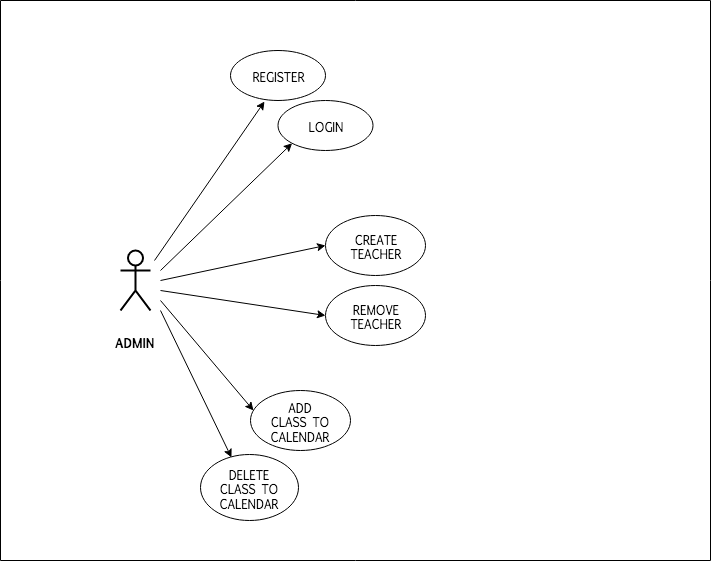

The diagram above was exported from draw.io. Its source (the exported page's mxGraphModel, read from the mxfile embedded in the PNG):
<mxGraphModel dx="1160" dy="679" grid="1" gridSize="10" guides="1" tooltips="1" connect="1" arrows="1" fold="1" page="1" pageScale="1" pageWidth="827" pageHeight="1169" math="0" shadow="0">
  <root>
    <mxCell id="0" />
    <mxCell id="1" parent="0" />
    <mxCell id="gIYSH9qu07DOz5qtcadX-1" value="&lt;p style=&quot;font-size: 16px&quot;&gt;&lt;font style=&quot;font-size: 12px&quot; face=&quot;Lucida Console&quot;&gt;&lt;b&gt;ADMIN&lt;/b&gt;&lt;/font&gt;&lt;/p&gt;" style="shape=umlActor;verticalLabelPosition=bottom;labelBackgroundColor=#ffffff;verticalAlign=top;html=1;strokeWidth=2;perimeterSpacing=0;" parent="1" vertex="1">
      <mxGeometry x="140" y="370" width="30" height="60" as="geometry" />
    </mxCell>
    <mxCell id="gIYSH9qu07DOz5qtcadX-5" value="REGISTER" style="ellipse;whiteSpace=wrap;html=1;fontFamily=Lucida Console;" parent="1" vertex="1">
      <mxGeometry x="250" y="170" width="95" height="50" as="geometry" />
    </mxCell>
    <mxCell id="gIYSH9qu07DOz5qtcadX-9" value="LOGIN" style="ellipse;whiteSpace=wrap;html=1;fontFamily=Lucida Console;" parent="1" vertex="1">
      <mxGeometry x="297.5" y="220" width="95" height="50" as="geometry" />
    </mxCell>
    <mxCell id="gIYSH9qu07DOz5qtcadX-10" value="&lt;div&gt;CREATE&lt;/div&gt;&lt;div&gt;TEACHER&lt;/div&gt;" style="ellipse;whiteSpace=wrap;html=1;fontFamily=Lucida Console;" parent="1" vertex="1">
      <mxGeometry x="345" y="335" width="100" height="60" as="geometry" />
    </mxCell>
    <mxCell id="gIYSH9qu07DOz5qtcadX-11" value="&lt;div&gt;REMOVE&lt;br&gt;&lt;/div&gt;&lt;div&gt;TEACHER&lt;br&gt;&lt;/div&gt;" style="ellipse;whiteSpace=wrap;html=1;fontFamily=Lucida Console;" parent="1" vertex="1">
      <mxGeometry x="345" y="405" width="100" height="60" as="geometry" />
    </mxCell>
    <mxCell id="gIYSH9qu07DOz5qtcadX-12" value="&lt;div&gt;ADD&lt;br&gt;&lt;/div&gt;&lt;div&gt;CLASS TO CALENDAR&lt;br&gt;&lt;/div&gt;" style="ellipse;whiteSpace=wrap;html=1;fontFamily=Lucida Console;" parent="1" vertex="1">
      <mxGeometry x="270" y="510" width="100" height="60" as="geometry" />
    </mxCell>
    <mxCell id="gIYSH9qu07DOz5qtcadX-13" value="&lt;div&gt;DELETE&lt;/div&gt;&lt;div&gt;CLASS TO CALENDAR&lt;br&gt;&lt;/div&gt;" style="ellipse;whiteSpace=wrap;html=1;fontFamily=Lucida Console;" parent="1" vertex="1">
      <mxGeometry x="220" y="574" width="98" height="66" as="geometry" />
    </mxCell>
    <mxCell id="gIYSH9qu07DOz5qtcadX-31" value="" style="endArrow=classic;html=1;entryX=0.316;entryY=0.045;entryDx=0;entryDy=0;entryPerimeter=0;" parent="1" target="gIYSH9qu07DOz5qtcadX-13" edge="1">
      <mxGeometry width="50" height="50" relative="1" as="geometry">
        <mxPoint x="180" y="430" as="sourcePoint" />
        <mxPoint x="190" y="630" as="targetPoint" />
      </mxGeometry>
    </mxCell>
    <mxCell id="gIYSH9qu07DOz5qtcadX-37" value="" style="endArrow=classic;html=1;entryX=0;entryY=1;entryDx=0;entryDy=0;" parent="1" target="gIYSH9qu07DOz5qtcadX-9" edge="1">
      <mxGeometry width="50" height="50" relative="1" as="geometry">
        <mxPoint x="180" y="390" as="sourcePoint" />
        <mxPoint x="230.96800000000007" y="556.97" as="targetPoint" />
      </mxGeometry>
    </mxCell>
    <mxCell id="gIYSH9qu07DOz5qtcadX-38" value="" style="endArrow=classic;html=1;entryX=0;entryY=0.5;entryDx=0;entryDy=0;" parent="1" target="gIYSH9qu07DOz5qtcadX-10" edge="1">
      <mxGeometry width="50" height="50" relative="1" as="geometry">
        <mxPoint x="180" y="400" as="sourcePoint" />
        <mxPoint x="240.96800000000007" y="566.97" as="targetPoint" />
      </mxGeometry>
    </mxCell>
    <mxCell id="gIYSH9qu07DOz5qtcadX-39" value="" style="endArrow=classic;html=1;entryX=0.03;entryY=0.333;entryDx=0;entryDy=0;entryPerimeter=0;" parent="1" target="gIYSH9qu07DOz5qtcadX-12" edge="1">
      <mxGeometry width="50" height="50" relative="1" as="geometry">
        <mxPoint x="180" y="420" as="sourcePoint" />
        <mxPoint x="250.96800000000007" y="576.97" as="targetPoint" />
      </mxGeometry>
    </mxCell>
    <mxCell id="gIYSH9qu07DOz5qtcadX-40" value="" style="endArrow=classic;html=1;entryX=0;entryY=0.5;entryDx=0;entryDy=0;" parent="1" target="gIYSH9qu07DOz5qtcadX-11" edge="1">
      <mxGeometry width="50" height="50" relative="1" as="geometry">
        <mxPoint x="180" y="410" as="sourcePoint" />
        <mxPoint x="260.9680000000001" y="586.97" as="targetPoint" />
      </mxGeometry>
    </mxCell>
    <mxCell id="gIYSH9qu07DOz5qtcadX-41" value="" style="endArrow=classic;html=1;entryX=0.358;entryY=1.02;entryDx=0;entryDy=0;entryPerimeter=0;" parent="1" target="gIYSH9qu07DOz5qtcadX-5" edge="1">
      <mxGeometry width="50" height="50" relative="1" as="geometry">
        <mxPoint x="174" y="380" as="sourcePoint" />
        <mxPoint x="231.59060755566543" y="292.77095342783764" as="targetPoint" />
      </mxGeometry>
    </mxCell>
    <mxCell id="gIYSH9qu07DOz5qtcadX-64" value="" style="endArrow=none;html=1;" parent="1" edge="1">
      <mxGeometry width="50" height="50" relative="1" as="geometry">
        <mxPoint x="20" y="680" as="sourcePoint" />
        <mxPoint x="730" y="680" as="targetPoint" />
      </mxGeometry>
    </mxCell>
    <mxCell id="gIYSH9qu07DOz5qtcadX-65" value="" style="endArrow=none;html=1;" parent="1" edge="1">
      <mxGeometry width="50" height="50" relative="1" as="geometry">
        <mxPoint x="20" y="120" as="sourcePoint" />
        <mxPoint x="730" y="120" as="targetPoint" />
      </mxGeometry>
    </mxCell>
    <mxCell id="gIYSH9qu07DOz5qtcadX-66" value="" style="endArrow=none;html=1;" parent="1" edge="1">
      <mxGeometry width="50" height="50" relative="1" as="geometry">
        <mxPoint x="730" y="120" as="sourcePoint" />
        <mxPoint x="730" y="680" as="targetPoint" />
      </mxGeometry>
    </mxCell>
    <mxCell id="gIYSH9qu07DOz5qtcadX-67" value="" style="endArrow=none;html=1;" parent="1" edge="1">
      <mxGeometry width="50" height="50" relative="1" as="geometry">
        <mxPoint x="20" y="120" as="sourcePoint" />
        <mxPoint x="20" y="680" as="targetPoint" />
      </mxGeometry>
    </mxCell>
  </root>
</mxGraphModel>